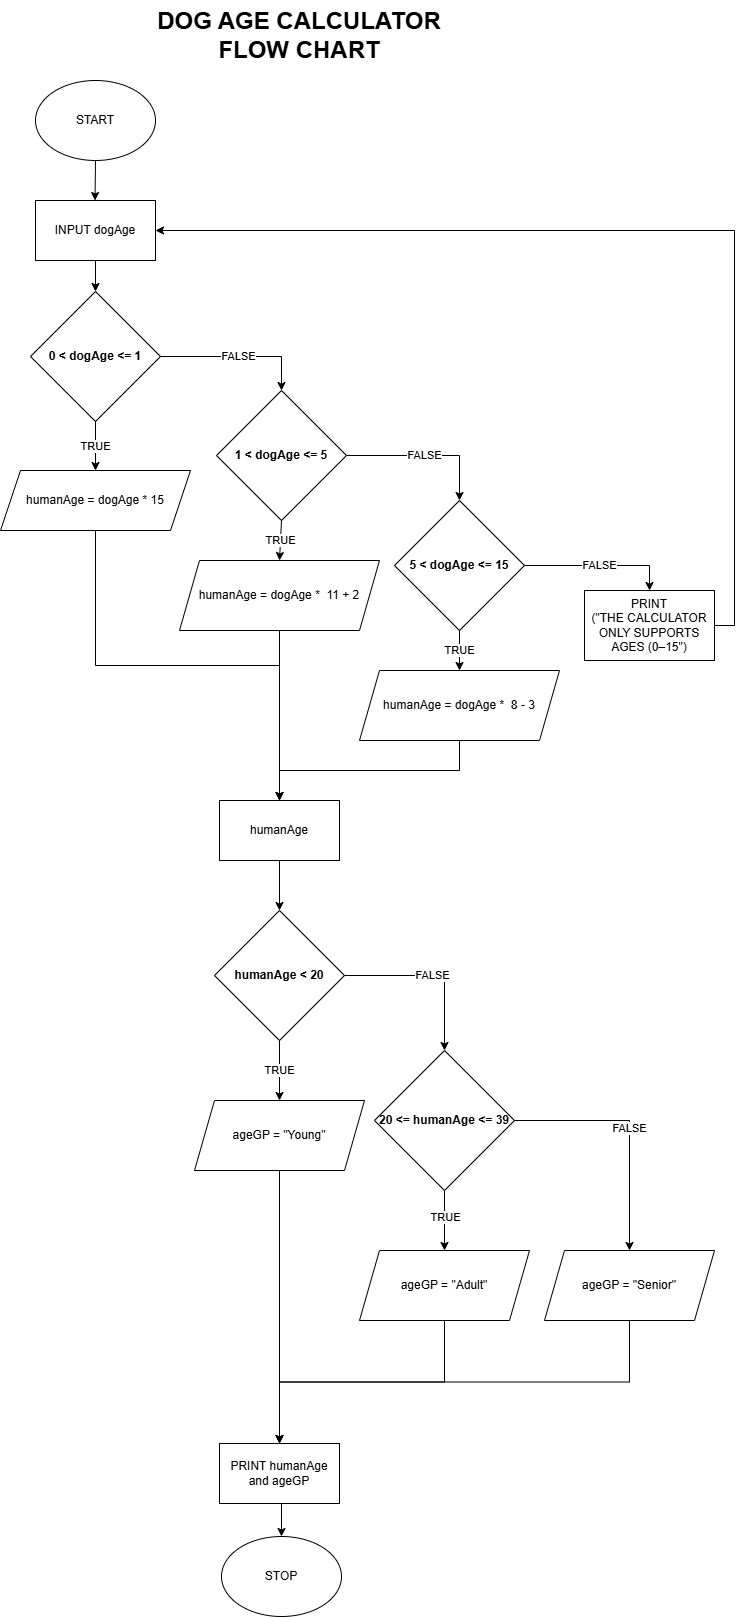

The diagram above was exported from draw.io. Its source (the exported page's mxGraphModel, read from the mxfile embedded in the PNG):
<mxGraphModel dx="1520" dy="788" grid="1" gridSize="10" guides="1" tooltips="1" connect="1" arrows="1" fold="1" page="1" pageScale="1" pageWidth="850" pageHeight="1100" math="0" shadow="0">
  <root>
    <mxCell id="0" />
    <mxCell id="1" parent="0" />
    <mxCell id="ssZSaDrqzvhf_ivPkiLu-1" parent="1" style="ellipse;whiteSpace=wrap;html=1;" value="START" vertex="1">
      <mxGeometry height="80" width="120" x="121" y="90" as="geometry" />
    </mxCell>
    <mxCell id="ssZSaDrqzvhf_ivPkiLu-2" parent="1" style="rounded=0;whiteSpace=wrap;html=1;" value="INPUT dogAge" vertex="1">
      <mxGeometry height="60" width="120" x="121" y="210" as="geometry" />
    </mxCell>
    <mxCell id="ssZSaDrqzvhf_ivPkiLu-4" parent="1" style="rhombus;whiteSpace=wrap;html=1;" value="&lt;b&gt;0 &amp;lt; dogAge &amp;lt;= 1&lt;/b&gt;" vertex="1">
      <mxGeometry height="130" width="130" x="116" y="301" as="geometry" />
    </mxCell>
    <mxCell id="ssZSaDrqzvhf_ivPkiLu-72" edge="1" parent="1" source="ssZSaDrqzvhf_ivPkiLu-5" style="edgeStyle=orthogonalEdgeStyle;rounded=0;orthogonalLoop=1;jettySize=auto;html=1;exitX=0.5;exitY=1;exitDx=0;exitDy=0;entryX=0.5;entryY=0;entryDx=0;entryDy=0;" target="ssZSaDrqzvhf_ivPkiLu-52">
      <mxGeometry relative="1" as="geometry" />
    </mxCell>
    <mxCell id="ssZSaDrqzvhf_ivPkiLu-5" parent="1" style="shape=parallelogram;perimeter=parallelogramPerimeter;whiteSpace=wrap;html=1;fixedSize=1;" value="humanAge = dogAge * 15" vertex="1">
      <mxGeometry height="60" width="190" x="86" y="480" as="geometry" />
    </mxCell>
    <mxCell id="ssZSaDrqzvhf_ivPkiLu-73" edge="1" parent="1" source="ssZSaDrqzvhf_ivPkiLu-7" style="edgeStyle=orthogonalEdgeStyle;rounded=0;orthogonalLoop=1;jettySize=auto;html=1;exitX=0.5;exitY=1;exitDx=0;exitDy=0;entryX=0.5;entryY=0;entryDx=0;entryDy=0;" target="ssZSaDrqzvhf_ivPkiLu-52">
      <mxGeometry relative="1" as="geometry" />
    </mxCell>
    <mxCell id="ssZSaDrqzvhf_ivPkiLu-7" parent="1" style="shape=parallelogram;perimeter=parallelogramPerimeter;whiteSpace=wrap;html=1;fixedSize=1;" value="humanAge = dogAge *&amp;nbsp; 11 + 2" vertex="1">
      <mxGeometry height="70" width="200" x="265" y="570" as="geometry" />
    </mxCell>
    <mxCell id="ssZSaDrqzvhf_ivPkiLu-8" parent="1" style="rhombus;whiteSpace=wrap;html=1;" value="&lt;b&gt;1 &amp;lt; dogAge &amp;lt;= 5&lt;/b&gt;" vertex="1">
      <mxGeometry height="130" width="130" x="302" y="400" as="geometry" />
    </mxCell>
    <mxCell id="ssZSaDrqzvhf_ivPkiLu-9" parent="1" style="rhombus;whiteSpace=wrap;html=1;" value="&lt;b&gt;5 &amp;lt; dogAge &amp;lt;= 15&lt;/b&gt;" vertex="1">
      <mxGeometry height="130" width="130" x="480" y="510" as="geometry" />
    </mxCell>
    <mxCell id="ssZSaDrqzvhf_ivPkiLu-74" edge="1" parent="1" source="ssZSaDrqzvhf_ivPkiLu-10" style="edgeStyle=orthogonalEdgeStyle;rounded=0;orthogonalLoop=1;jettySize=auto;html=1;exitX=0.5;exitY=1;exitDx=0;exitDy=0;entryX=0.5;entryY=0;entryDx=0;entryDy=0;" target="ssZSaDrqzvhf_ivPkiLu-52">
      <mxGeometry relative="1" as="geometry" />
    </mxCell>
    <mxCell id="ssZSaDrqzvhf_ivPkiLu-10" parent="1" style="shape=parallelogram;perimeter=parallelogramPerimeter;whiteSpace=wrap;html=1;fixedSize=1;" value="humanAge = dogAge *&amp;nbsp; 8 - 3" vertex="1">
      <mxGeometry height="70" width="200" x="445" y="680" as="geometry" />
    </mxCell>
    <mxCell id="ssZSaDrqzvhf_ivPkiLu-75" edge="1" parent="1" source="ssZSaDrqzvhf_ivPkiLu-11" style="edgeStyle=orthogonalEdgeStyle;rounded=0;orthogonalLoop=1;jettySize=auto;html=1;exitX=1;exitY=0.5;exitDx=0;exitDy=0;entryX=1;entryY=0.5;entryDx=0;entryDy=0;" target="ssZSaDrqzvhf_ivPkiLu-2">
      <mxGeometry relative="1" as="geometry" />
    </mxCell>
    <mxCell id="ssZSaDrqzvhf_ivPkiLu-11" parent="1" style="rounded=0;whiteSpace=wrap;html=1;" value="&lt;p class=&quot;MsoNormal&quot;&gt;&lt;span lang=&quot;DE&quot; style=&quot;font-size: 9pt; line-height: 107%; font-family: Helvetica, sans-serif; background-image: initial; background-position: initial; background-size: initial; background-repeat: initial; background-attachment: initial; background-origin: initial; background-clip: initial;&quot;&gt;PRINT&lt;br/&gt;(&quot;THE CALCULATOR ONLY SUPPORTS AGES (0–15&quot;)&lt;/span&gt;&lt;/p&gt;" vertex="1">
      <mxGeometry height="70" width="130" x="670" y="600" as="geometry" />
    </mxCell>
    <mxCell id="ssZSaDrqzvhf_ivPkiLu-12" edge="1" parent="1" source="ssZSaDrqzvhf_ivPkiLu-4" style="endArrow=classic;html=1;rounded=0;exitX=0.5;exitY=1;exitDx=0;exitDy=0;" value="TRUE">
      <mxGeometry height="50" relative="1" width="50" as="geometry">
        <mxPoint x="296" y="470" as="sourcePoint" />
        <mxPoint x="181" y="480" as="targetPoint" />
      </mxGeometry>
    </mxCell>
    <mxCell id="ssZSaDrqzvhf_ivPkiLu-13" edge="1" parent="1" source="ssZSaDrqzvhf_ivPkiLu-2" style="endArrow=classic;html=1;rounded=0;entryX=0.5;entryY=0;entryDx=0;entryDy=0;exitX=0.5;exitY=1;exitDx=0;exitDy=0;" target="ssZSaDrqzvhf_ivPkiLu-4" value="">
      <mxGeometry height="50" relative="1" width="50" as="geometry">
        <mxPoint x="146" y="310" as="sourcePoint" />
        <mxPoint x="196" y="260" as="targetPoint" />
      </mxGeometry>
    </mxCell>
    <mxCell id="ssZSaDrqzvhf_ivPkiLu-14" edge="1" parent="1" source="ssZSaDrqzvhf_ivPkiLu-8" style="endArrow=classic;html=1;rounded=0;entryX=0.5;entryY=0;entryDx=0;entryDy=0;exitX=1;exitY=0.5;exitDx=0;exitDy=0;" target="ssZSaDrqzvhf_ivPkiLu-9" value="FALSE">
      <mxGeometry height="50" relative="1" width="50" as="geometry">
        <Array as="points">
          <mxPoint x="545" y="465" />
        </Array>
        <mxPoint x="542" y="466" as="sourcePoint" />
        <mxPoint x="542" y="496" as="targetPoint" />
      </mxGeometry>
    </mxCell>
    <mxCell id="ssZSaDrqzvhf_ivPkiLu-15" edge="1" parent="1" source="ssZSaDrqzvhf_ivPkiLu-1" style="endArrow=classic;html=1;rounded=0;entryX=0.5;entryY=0;entryDx=0;entryDy=0;exitX=0.5;exitY=1;exitDx=0;exitDy=0;" value="">
      <mxGeometry height="50" relative="1" width="50" as="geometry">
        <mxPoint x="181" y="170" as="sourcePoint" />
        <mxPoint x="180.5" y="210" as="targetPoint" />
      </mxGeometry>
    </mxCell>
    <mxCell id="ssZSaDrqzvhf_ivPkiLu-16" edge="1" parent="1" source="ssZSaDrqzvhf_ivPkiLu-4" style="endArrow=classic;html=1;rounded=0;exitX=1;exitY=0.5;exitDx=0;exitDy=0;entryX=0.5;entryY=0;entryDx=0;entryDy=0;" target="ssZSaDrqzvhf_ivPkiLu-8" value="FALSE">
      <mxGeometry height="50" relative="1" width="50" as="geometry">
        <Array as="points">
          <mxPoint x="367" y="366" />
        </Array>
        <mxPoint x="305.5" y="270" as="sourcePoint" />
        <mxPoint x="385" y="366" as="targetPoint" />
      </mxGeometry>
    </mxCell>
    <mxCell id="ssZSaDrqzvhf_ivPkiLu-19" edge="1" parent="1" source="ssZSaDrqzvhf_ivPkiLu-8" style="endArrow=classic;html=1;rounded=0;entryX=0.5;entryY=0;entryDx=0;entryDy=0;exitX=0.5;exitY=1;exitDx=0;exitDy=0;" target="ssZSaDrqzvhf_ivPkiLu-7" value="TRUE">
      <mxGeometry height="50" relative="1" width="50" as="geometry">
        <mxPoint x="295" y="560" as="sourcePoint" />
        <mxPoint x="335" y="555" as="targetPoint" />
      </mxGeometry>
    </mxCell>
    <mxCell id="ssZSaDrqzvhf_ivPkiLu-20" edge="1" parent="1" source="ssZSaDrqzvhf_ivPkiLu-9" style="endArrow=classic;html=1;rounded=0;entryX=0.5;entryY=0;entryDx=0;entryDy=0;exitX=0.5;exitY=1;exitDx=0;exitDy=0;" target="ssZSaDrqzvhf_ivPkiLu-10" value="TRUE">
      <mxGeometry height="50" relative="1" width="50" as="geometry">
        <mxPoint x="321" y="675" as="sourcePoint" />
        <mxPoint x="545" y="690" as="targetPoint" />
      </mxGeometry>
    </mxCell>
    <mxCell id="ssZSaDrqzvhf_ivPkiLu-22" parent="1" style="rhombus;whiteSpace=wrap;html=1;" value="&lt;b&gt;humanAge &amp;lt; 20&lt;/b&gt;" vertex="1">
      <mxGeometry height="130" width="130" x="300" y="920" as="geometry" />
    </mxCell>
    <mxCell id="ssZSaDrqzvhf_ivPkiLu-24" parent="1" style="rhombus;whiteSpace=wrap;html=1;" value="&lt;b&gt;20 &amp;lt;= humanAge &amp;lt;= 39&lt;/b&gt;" vertex="1">
      <mxGeometry height="140" width="140" x="460" y="1060" as="geometry" />
    </mxCell>
    <mxCell id="ssZSaDrqzvhf_ivPkiLu-68" edge="1" parent="1" source="ssZSaDrqzvhf_ivPkiLu-28" style="edgeStyle=orthogonalEdgeStyle;rounded=0;orthogonalLoop=1;jettySize=auto;html=1;exitX=0.5;exitY=1;exitDx=0;exitDy=0;entryX=0.5;entryY=0;entryDx=0;entryDy=0;" target="ssZSaDrqzvhf_ivPkiLu-36">
      <mxGeometry relative="1" as="geometry" />
    </mxCell>
    <mxCell id="ssZSaDrqzvhf_ivPkiLu-28" parent="1" style="shape=parallelogram;perimeter=parallelogramPerimeter;whiteSpace=wrap;html=1;fixedSize=1;" value="ageGP = &quot;Young&quot;" vertex="1">
      <mxGeometry height="70" width="170" x="280" y="1110" as="geometry" />
    </mxCell>
    <mxCell id="ssZSaDrqzvhf_ivPkiLu-69" edge="1" parent="1" source="ssZSaDrqzvhf_ivPkiLu-29" style="edgeStyle=orthogonalEdgeStyle;rounded=0;orthogonalLoop=1;jettySize=auto;html=1;exitX=0.5;exitY=1;exitDx=0;exitDy=0;entryX=0.5;entryY=0;entryDx=0;entryDy=0;" target="ssZSaDrqzvhf_ivPkiLu-36">
      <mxGeometry relative="1" as="geometry" />
    </mxCell>
    <mxCell id="ssZSaDrqzvhf_ivPkiLu-29" parent="1" style="shape=parallelogram;perimeter=parallelogramPerimeter;whiteSpace=wrap;html=1;fixedSize=1;" value="ageGP = &quot;Adult&quot;" vertex="1">
      <mxGeometry height="70" width="170" x="445" y="1260" as="geometry" />
    </mxCell>
    <mxCell id="ssZSaDrqzvhf_ivPkiLu-71" edge="1" parent="1" source="ssZSaDrqzvhf_ivPkiLu-30" style="edgeStyle=orthogonalEdgeStyle;rounded=0;orthogonalLoop=1;jettySize=auto;html=1;exitX=0.5;exitY=1;exitDx=0;exitDy=0;entryX=0.5;entryY=0;entryDx=0;entryDy=0;" target="ssZSaDrqzvhf_ivPkiLu-36">
      <mxGeometry relative="1" as="geometry" />
    </mxCell>
    <mxCell id="ssZSaDrqzvhf_ivPkiLu-30" parent="1" style="shape=parallelogram;perimeter=parallelogramPerimeter;whiteSpace=wrap;html=1;fixedSize=1;" value="ageGP = &quot;Senior&quot;" vertex="1">
      <mxGeometry height="70" width="170" x="630" y="1260" as="geometry" />
    </mxCell>
    <mxCell id="ssZSaDrqzvhf_ivPkiLu-31" edge="1" parent="1" source="ssZSaDrqzvhf_ivPkiLu-22" style="endArrow=classic;html=1;rounded=0;entryX=0.5;entryY=0;entryDx=0;entryDy=0;exitX=0.5;exitY=1;exitDx=0;exitDy=0;" target="ssZSaDrqzvhf_ivPkiLu-28" value="TRUE&lt;span style=&quot;color: rgba(0, 0, 0, 0); font-family: monospace; font-size: 0px; text-align: start; background-color: rgb(236, 236, 236);&quot;&gt;%3CmxGraphModel%3E%3Croot%3E%3CmxCell%20id%3D%220%22%2F%3E%3CmxCell%20id%3D%221%22%20parent%3D%220%22%2F%3E%3CmxCell%20id%3D%222%22%20edge%3D%221%22%20parent%3D%221%22%20style%3D%22endArrow%3Dclassic%3Bhtml%3D1%3Brounded%3D0%3BexitX%3D0.5%3BexitY%3D1%3BexitDx%3D0%3BexitDy%3D0%3B%22%20value%3D%22%22%3E%3CmxGeometry%20height%3D%2250%22%20relative%3D%221%22%20width%3D%2250%22%20as%3D%22geometry%22%3E%3CmxPoint%20x%3D%22385%22%20y%3D%22800%22%20as%3D%22sourcePoint%22%2F%3E%3CmxPoint%20x%3D%22385%22%20y%3D%22850%22%20as%3D%22targetPoint%22%2F%3E%3C%2FmxGeometry%3E%3C%2FmxCell%3E%3C%2Froot%3E%3C%2FmxGraphModel%3E&lt;/span&gt;">
      <mxGeometry height="50" relative="1" width="50" as="geometry">
        <mxPoint x="700" y="780" as="sourcePoint" />
        <mxPoint x="580" y="810" as="targetPoint" />
      </mxGeometry>
    </mxCell>
    <mxCell id="ssZSaDrqzvhf_ivPkiLu-32" edge="1" parent="1" source="ssZSaDrqzvhf_ivPkiLu-24" style="endArrow=classic;html=1;rounded=0;exitX=1;exitY=0.5;exitDx=0;exitDy=0;entryX=0.5;entryY=0;entryDx=0;entryDy=0;" target="ssZSaDrqzvhf_ivPkiLu-30" value="FALSE">
      <mxGeometry height="50" relative="1" width="50" as="geometry">
        <Array as="points">
          <mxPoint x="715" y="1130" />
        </Array>
        <mxPoint x="310" y="1210" as="sourcePoint" />
        <mxPoint x="680" y="1150" as="targetPoint" />
      </mxGeometry>
    </mxCell>
    <mxCell id="ssZSaDrqzvhf_ivPkiLu-33" edge="1" parent="1" source="ssZSaDrqzvhf_ivPkiLu-24" style="endArrow=classic;html=1;rounded=0;exitX=0.5;exitY=1;exitDx=0;exitDy=0;" target="ssZSaDrqzvhf_ivPkiLu-29" value="TRUE&lt;span style=&quot;color: rgba(0, 0, 0, 0); font-family: monospace; font-size: 0px; text-align: start; background-color: rgb(236, 236, 236);&quot;&gt;%3CmxGraphModel%3E%3Croot%3E%3CmxCell%20id%3D%220%22%2F%3E%3CmxCell%20id%3D%221%22%20parent%3D%220%22%2F%3E%3CmxCell%20id%3D%222%22%20edge%3D%221%22%20parent%3D%221%22%20style%3D%22endArrow%3Dclassic%3Bhtml%3D1%3Brounded%3D0%3BexitX%3D0.5%3BexitY%3D1%3BexitDx%3D0%3BexitDy%3D0%3B%22%20value%3D%22%22%3E%3CmxGeometry%20height%3D%2250%22%20relative%3D%221%22%20width%3D%2250%22%20as%3D%22geometry%22%3E%3CmxPoint%20x%3D%22385%22%20y%3D%22800%22%20as%3D%22sourcePoint%22%2F%3E%3CmxPoint%20x%3D%22385%22%20y%3D%22850%22%20as%3D%22targetPoint%22%2F%3E%3C%2FmxGeometry%3E%3C%2FmxCell%3E%3C%2Froot%3E%3C%2FmxGraphModel%3E&lt;/span&gt;">
      <mxGeometry height="50" relative="1" width="50" x="-0.0923" as="geometry">
        <mxPoint x="1" as="offset" />
        <mxPoint x="585" y="1150" as="sourcePoint" />
        <mxPoint x="470" y="1213" as="targetPoint" />
      </mxGeometry>
    </mxCell>
    <mxCell id="ssZSaDrqzvhf_ivPkiLu-36" parent="1" style="rounded=0;whiteSpace=wrap;html=1;" value="PRINT humanAge and ageGP" vertex="1">
      <mxGeometry height="60" width="120" x="305" y="1453" as="geometry" />
    </mxCell>
    <mxCell id="ssZSaDrqzvhf_ivPkiLu-37" edge="1" parent="1" source="ssZSaDrqzvhf_ivPkiLu-22" style="endArrow=classic;html=1;rounded=0;exitX=1;exitY=0.5;exitDx=0;exitDy=0;entryX=0.5;entryY=0;entryDx=0;entryDy=0;" target="ssZSaDrqzvhf_ivPkiLu-24" value="FALSE">
      <mxGeometry height="50" relative="1" width="50" as="geometry">
        <Array as="points">
          <mxPoint x="530" y="985" />
        </Array>
        <mxPoint x="460" y="1090" as="sourcePoint" />
        <mxPoint x="530" y="985" as="targetPoint" />
      </mxGeometry>
    </mxCell>
    <mxCell id="ssZSaDrqzvhf_ivPkiLu-42" edge="1" parent="1" source="ssZSaDrqzvhf_ivPkiLu-36" style="edgeStyle=orthogonalEdgeStyle;rounded=0;orthogonalLoop=1;jettySize=auto;html=1;exitX=0.5;exitY=1;exitDx=0;exitDy=0;entryX=0.5;entryY=0;entryDx=0;entryDy=0;" target="ssZSaDrqzvhf_ivPkiLu-43" value="">
      <mxGeometry relative="1" as="geometry">
        <mxPoint x="411" y="1546" as="sourcePoint" />
        <mxPoint x="356" y="1556" as="targetPoint" />
      </mxGeometry>
    </mxCell>
    <mxCell id="ssZSaDrqzvhf_ivPkiLu-43" parent="1" style="ellipse;whiteSpace=wrap;html=1;" value="STOP" vertex="1">
      <mxGeometry height="80" width="120" x="307" y="1546" as="geometry" />
    </mxCell>
    <mxCell id="ssZSaDrqzvhf_ivPkiLu-44" parent="1" style="text;html=1;whiteSpace=wrap;overflow=hidden;rounded=0;align=center;" value="&lt;h1 style=&quot;margin-top: 0px;&quot;&gt;DOG AGE CALCULATOR FLOW CHART&lt;/h1&gt;" vertex="1">
      <mxGeometry height="70" width="350" x="210" y="10" as="geometry" />
    </mxCell>
    <mxCell id="ssZSaDrqzvhf_ivPkiLu-51" edge="1" parent="1" source="ssZSaDrqzvhf_ivPkiLu-52" style="endArrow=classic;html=1;rounded=0;exitX=0.5;exitY=1;exitDx=0;exitDy=0;entryX=0.5;entryY=0;entryDx=0;entryDy=0;" target="ssZSaDrqzvhf_ivPkiLu-22" value="">
      <mxGeometry height="50" relative="1" width="50" as="geometry">
        <mxPoint x="660" y="1223" as="sourcePoint" />
        <mxPoint x="720" y="1223" as="targetPoint" />
      </mxGeometry>
    </mxCell>
    <mxCell id="ssZSaDrqzvhf_ivPkiLu-52" parent="1" style="rounded=0;whiteSpace=wrap;html=1;" value="humanAge" vertex="1">
      <mxGeometry height="60" width="120" x="305" y="810" as="geometry" />
    </mxCell>
    <mxCell id="ssZSaDrqzvhf_ivPkiLu-64" edge="1" parent="1" source="ssZSaDrqzvhf_ivPkiLu-9" style="endArrow=classic;html=1;rounded=0;entryX=0.5;entryY=0;entryDx=0;entryDy=0;exitX=1;exitY=0.5;exitDx=0;exitDy=0;" target="ssZSaDrqzvhf_ivPkiLu-11" value="FALSE">
      <mxGeometry height="50" relative="1" width="50" as="geometry">
        <Array as="points">
          <mxPoint x="735" y="575" />
        </Array>
        <mxPoint x="680" y="570" as="sourcePoint" />
        <mxPoint x="793" y="615" as="targetPoint" />
      </mxGeometry>
    </mxCell>
  </root>
</mxGraphModel>